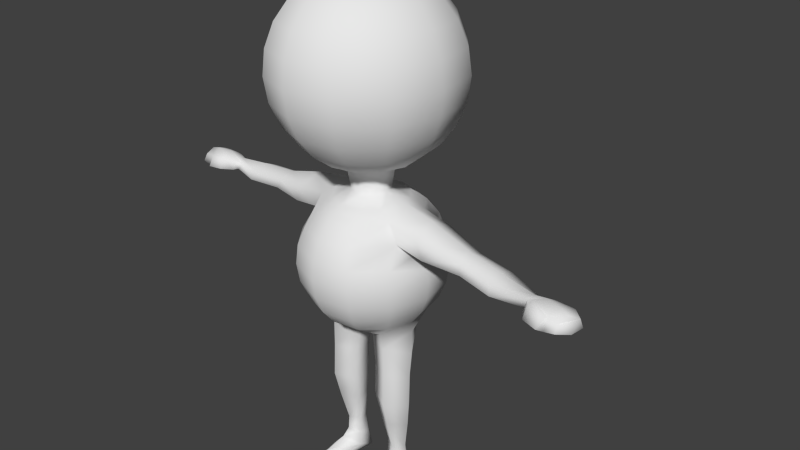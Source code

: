 # Source: roundytwo.blend  (saved by Blender 2.67.0; exported with 4.5.12 LTS)
import bpy
from mathutils import Matrix  # noqa: F401  (used for matrix-valued properties, if any)

bpy.ops.wm.read_factory_settings(use_empty=True)
scene = bpy.context.scene
scene.name = 'Scene'

# ---- collections
col_collection_1 = bpy.data.collections.new('Collection 1'); scene.collection.children.link(col_collection_1)

# ---- world
world_world = bpy.data.worlds.new('World'); scene.world = world_world
world_world.color = (0.05088, 0.05088, 0.05088)
world_world.use_sun_shadow = False
world_world.sun_shadow_jitter_overblur = 0.0
world_world.cycles.sampling_method = 'MANUAL'
world_world.cycles.sample_map_resolution = 256

# ---- cameras
cam_camera = bpy.data.cameras.new('Camera')
cam_camera.clip_end = 100.0
cam_camera.lens = 35.0
cam_camera.sensor_width = 32.0
cam_camera.sensor_height = 18.0
cam_camera.ortho_scale = 7.314
cam_camera.dof.focus_distance = 0.0
cam_camera.dof.aperture_fstop = 128.0

# ---- meshes
me_sphere = bpy.data.meshes.new('Sphere')
me_sphere.from_pydata([(-0.3052, -5.334e-07, 3.648), (-0.6031, -5.334e-07, 3.525), (-0.8589, -5.334e-07, 3.329), (-1.055, -5.334e-07, 3.073), (-1.179, -5.334e-07, 2.775), (-1.221, -5.334e-07, 2.455), (-1.179, -5.334e-07, 2.136), (-1.055, -5.334e-07, 1.838), (-0.8589, -5.334e-07, 1.582), (-0.6031, -5.334e-07, 1.386), (-0.2624, 0.1598, 3.648), (-0.5203, 0.3088, 3.525), (-0.7419, 0.4367, 3.329), (-0.9118, 0.5348, 3.073), (-1.019, 0.5965, 2.775), (-1.055, 0.6175, 2.455), (-1.019, 0.5965, 2.136), (-0.9118, 0.5348, 1.838), (-0.7419, 0.4367, 1.582), (-0.5203, 0.3088, 1.386), (-0.2624, 0.1598, 1.262), (-0.1453, 0.2768, 3.648), (-0.2943, 0.5348, 3.525), (-0.4222, 0.7563, 3.329), (-0.5203, 0.9263, 3.073), (-0.582, 1.033, 2.775), (-0.6031, 1.07, 2.455), (-0.582, 1.033, 2.136), (-0.5203, 0.9263, 1.838), (-0.4222, 0.7563, 1.582), (-0.2943, 0.5348, 1.386), (-0.1453, 0.2768, 1.262), (0.01449, 0.3197, 3.648), (0.01449, 0.6175, 3.525), (0.01449, 0.8733, 3.329), (0.01449, 1.07, 3.073), (0.01449, 1.193, 2.775), (0.01449, 1.235, 2.455), (0.01449, 1.193, 2.136), (0.01449, 1.07, 1.838), (0.01449, 0.8733, 1.582), (0.01449, 0.6175, 1.386), (0.01449, 0.3197, 1.262), (0.01449, -9.499e-07, 3.69), (0.01449, -0.3197, 3.648), (0.01449, -0.6175, 3.525), (0.01449, -0.8733, 3.329), (0.01449, -1.07, 3.073), (0.01449, -1.193, 2.775), (0.01449, -1.235, 2.455), (0.01449, -1.193, 2.136), (0.01449, -1.07, 1.838), (0.01449, -0.8733, 1.582), (0.01449, -0.6175, 1.386), (0.01449, -0.3197, 1.262), (-0.1453, -0.2768, 3.648), (-0.2943, -0.5348, 3.525), (-0.4222, -0.7563, 3.329), (-0.5203, -0.9263, 3.073), (-0.582, -1.033, 2.775), (-0.6031, -1.07, 2.455), (-0.582, -1.033, 2.136), (-0.5203, -0.9263, 1.838), (-0.4222, -0.7563, 1.582), (-0.2943, -0.5348, 1.386), (-0.1453, -0.2768, 1.262), (-0.2624, -0.1598, 3.648), (-0.5203, -0.3088, 3.525), (-0.7419, -0.4367, 3.329), (-0.9118, -0.5348, 3.073), (-1.019, -0.5965, 2.775), (-1.055, -0.6175, 2.455), (-1.019, -0.5965, 2.136), (-0.9118, -0.5348, 1.838), (-0.7419, -0.4367, 1.582), (-0.5203, -0.3088, 1.386), (-0.2624, -0.1598, 1.262), (-0.3052, -5.334e-07, 1.262), (-0.2588, 0.0, 0.9659), (-0.4022, 0.0, 0.9668), (-0.5843, -1.49e-08, 0.9272), (-0.8623, 6.895e-09, 0.376), (-0.9659, 0.0, 0.1617), (-1.0, 0.0, 7.55e-08), (-0.9659, 0.0, -0.2588), (-0.866, 0.0, -0.5), (-0.7071, 0.0, -0.7071), (-0.7013, -7.728e-09, -0.856), (-0.2241, 0.1294, 0.9659), (-0.433, 0.25, 0.866), (-0.6214, 0.2992, 0.7656), (-0.7612, 0.3063, 0.53), (-0.8365, 0.483, 0.2588), (-0.866, 0.5, 1.192e-07), (-0.8365, 0.483, -0.2588), (-0.75, 0.433, -0.5), (-0.6124, 0.3536, -0.7071), (-0.4635, 0.3472, -0.852), (-0.1191, 0.1797, -0.9908), (-3.894e-07, 0.0, -1.0), (-0.1294, 0.2241, 0.9659), (-0.25, 0.433, 0.866), (-0.3536, 0.6124, 0.7071), (-0.433, 0.75, 0.5), (-0.483, 0.8365, 0.2588), (-0.5, 0.866, 1.192e-07), (-0.483, 0.8365, -0.2588), (-0.433, 0.75, -0.5), (-0.3536, 0.6124, -0.7071), (-0.25, 0.433, -0.866), (-0.1294, 0.2241, -0.9659), (-3.82e-07, 0.2588, 0.9659), (-3.745e-07, 0.5, 0.866), (-3.894e-07, 0.7071, 0.7071), (-3.596e-07, 0.866, 0.5), (-3.596e-07, 0.9659, 0.2588), (-3.894e-07, 1.0, 1.192e-07), (-3.894e-07, 0.9659, -0.2588), (-3.596e-07, 0.866, -0.5), (-3.596e-07, 0.7071, -0.7071), (-3.745e-07, 0.5, -0.866), (-3.894e-07, 0.2588, -0.9659), (-3.894e-07, -0.2588, 0.9659), (-4.639e-07, -0.5, 0.866), (-3.894e-07, -0.7071, 0.7071), (-5.384e-07, -0.866, 0.5), (-5.086e-07, -0.9659, 0.2588), (-4.49e-07, -1.0, 1.192e-07), (-3.894e-07, -0.9659, -0.2588), (-4.49e-07, -0.866, -0.5), (-5.086e-07, -0.7071, -0.7071), (-4.639e-07, -0.5, -0.866), (-3.894e-07, -0.2588, -0.9659), (-0.1294, -0.2241, 0.9659), (-0.25, -0.433, 0.866), (-0.3536, -0.6124, 0.7071), (-0.433, -0.75, 0.5), (-0.483, -0.8365, 0.2588), (-0.5, -0.866, 1.192e-07), (-0.483, -0.8365, -0.2588), (-0.433, -0.75, -0.5), (-0.3536, -0.6124, -0.7071), (-0.25, -0.433, -0.866), (-0.1294, -0.2241, -0.9659), (-0.2241, -0.1294, 0.9659), (-0.433, -0.25, 0.866), (-0.6214, -0.2992, 0.7656), (-0.7612, -0.3063, 0.53), (-0.8365, -0.483, 0.2588), (-0.866, -0.5, 1.192e-07), (-0.8365, -0.483, -0.2588), (-0.75, -0.433, -0.5), (-0.6124, -0.3536, -0.7071), (-0.4635, -0.3472, -0.852), (-0.1191, -0.1797, -0.9908), (-0.05982, -7.728e-09, -0.9908), (-1.058, -2.98e-08, 0.834), (-1.258, 3.722e-09, 0.3271), (-1.075, 0.2913, 0.6852), (-1.177, 0.2989, 0.4619), (-1.076, -0.2913, 0.6993), (-1.177, -0.2989, 0.473), (-1.66, 6.171e-09, 0.6635), (-1.771, 6.171e-09, 0.369), (-1.666, 0.1856, 0.5731), (-1.715, 0.2273, 0.452), (-1.667, -0.1856, 0.5867), (-1.714, -0.2273, 0.4648), (-2.161, -0.1002, 0.6613), (-2.288, -0.1002, 0.3573), (-2.167, 0.1291, 0.5576), (-2.223, 0.1807, 0.447), (-2.167, -0.2596, 0.5663), (-2.22, -0.3111, 0.4547), (-2.733, -0.1651, 0.4082), (-2.715, -0.002128, 0.5031), (-2.755, 0.01221, 0.4115), (-2.681, -0.1281, 0.5997), (-2.642, -0.1884, 0.5568), (-2.653, -0.2329, 0.4671), (-2.883, -0.1774, 0.6655), (-2.975, -0.2355, 0.423), (-2.931, 0.0207, 0.5563), (-2.979, 0.04324, 0.4049), (-2.809, -0.3154, 0.6703), (-2.84, -0.3854, 0.4571), (-3.107, -0.2385, 0.6724), (-3.199, -0.2966, 0.43), (-3.0, -0.4969, 0.4826), (-3.001, -0.4225, 0.6225), (-3.044, -0.3765, 0.605), (-3.063, -0.4465, 0.464), (-2.793, -0.4481, 0.4861), (-2.795, -0.3737, 0.626), (-3.152, -0.04043, 0.5909), (-3.202, -0.01788, 0.4119), (-2.682, -0.3054, 0.4639), (-2.683, -0.2581, 0.5529), (-3.238, -0.2561, 0.643), (-3.299, -0.2959, 0.4689), (-3.273, -0.1208, 0.5678), (-3.304, -0.1054, 0.4649), (-3.195, -0.4021, 0.597), (-3.208, -0.4499, 0.5006), (-0.4829, -0.3205, -1.086), (-0.7284, -0.03126, -1.16), (-0.5191, 0.2076, -1.134), (-0.1302, -0.1643, -1.111), (-0.2095, 0.1388, -1.181), (-0.3542, 0.2232, -1.181), (-0.498, -0.3189, -1.479), (-0.7105, -0.06128, -1.536), (-0.5254, 0.1495, -1.559), (-0.188, -0.182, -1.483), (-0.255, 0.08694, -1.531), (-0.3816, 0.1613, -1.531), (-0.5034, -0.344, -1.955), (-0.7154, -0.08571, -2.011), (-0.5301, 0.1251, -2.031), (-0.1933, -0.2072, -1.956), (-0.2598, 0.06223, -2.002), (-0.3865, 0.1367, -2.003), (-0.4866, -0.2656, -2.329), (-0.656, -0.05226, -2.366), (-0.5048, 0.1187, -2.363), (-0.235, -0.1561, -2.311), (-0.2868, 0.06495, -2.334), (-0.3894, 0.1257, -2.334), (-0.4597, -0.1539, -2.787), (-0.5672, -0.01839, -2.811), (-0.4712, 0.09015, -2.808), (-0.2999, -0.0845, -2.775), (-0.3328, 0.05593, -2.79), (-0.3979, 0.09452, -2.79), (-0.467, -0.1669, -2.993), (-0.6017, -0.008866, -3.057), (-0.4815, 0.1174, -3.103), (-0.2866, -0.08677, -3.022), (-0.3082, 0.07712, -3.085), (-0.3885, 0.126, -3.091), (-0.4566, -0.2831, -3.078), (-0.6134, -0.1648, -3.266), (-0.4983, 0.1747, -3.342), (-0.2952, -0.07136, -3.251), (-0.3031, 0.1344, -3.365), (-0.3936, 0.1998, -3.371), (-0.4774, -0.5546, -3.184), (-0.6131, -0.452, -3.293), (-0.5973, -0.5763, -3.35), (-0.3118, -0.4987, -3.242), (-0.343, -0.6121, -3.35), (-0.457, -0.6189, -3.369), (-0.47, -0.684, -3.29), (-0.5748, -0.666, -3.286), (-0.5411, -0.6893, -3.345), (-0.3665, -0.7079, -3.286), (-0.3777, -0.711, -3.345), (-0.455, -0.6973, -3.362)], [], [(9, 8, 18, 19), (3, 2, 12, 13), (4, 3, 13, 14), (5, 4, 14, 15), (6, 5, 15, 16), (7, 6, 16, 17), (1, 0, 10, 11), (8, 7, 17, 18), (2, 1, 11, 12), (20, 19, 30, 31), (14, 13, 24, 25), (15, 14, 25, 26), (16, 15, 26, 27), (17, 16, 27, 28), (11, 10, 21, 22), (18, 17, 28, 29), (12, 11, 22, 23), (19, 18, 29, 30), (13, 12, 23, 24), (30, 29, 40, 41), (24, 23, 34, 35), (31, 30, 41, 42), (25, 24, 35, 36), (26, 25, 36, 37), (27, 26, 37, 38), (28, 27, 38, 39), (22, 21, 32, 33), (29, 28, 39, 40), (23, 22, 33, 34), (51, 50, 61, 62), (45, 44, 55, 56), (52, 51, 62, 63), (46, 45, 56, 57), (53, 52, 63, 64), (47, 46, 57, 58), (54, 53, 64, 65), (48, 47, 58, 59), (49, 48, 59, 60), (50, 49, 60, 61), (62, 61, 72, 73), (56, 55, 66, 67), (63, 62, 73, 74), (57, 56, 67, 68), (64, 63, 74, 75), (58, 57, 68, 69), (65, 64, 75, 76), (59, 58, 69, 70), (60, 59, 70, 71), (61, 60, 71, 72), (77, 9, 19, 20), (0, 43, 10), (10, 43, 21), (21, 43, 32), (44, 43, 55), (55, 43, 66), (72, 71, 5, 6), (66, 43, 0), (73, 72, 6, 7), (67, 66, 0, 1), (74, 73, 7, 8), (68, 67, 1, 2), (75, 74, 8, 9), (69, 68, 2, 3), (76, 75, 9, 77), (70, 69, 3, 4), (71, 70, 4, 5), (87, 86, 96, 97), (80, 90, 158, 156), (82, 81, 91, 92), (83, 82, 92, 93), (84, 83, 93, 94), (85, 84, 94, 95), (79, 78, 88, 89), (86, 85, 95, 96), (80, 79, 89, 90), (98, 97, 109, 110), (92, 91, 103, 104), (93, 92, 104, 105), (94, 93, 105, 106), (95, 94, 106, 107), (89, 88, 100, 101), (96, 95, 107, 108), (90, 89, 101, 102), (97, 96, 108, 109), (91, 90, 102, 103), (109, 108, 119, 120), (103, 102, 113, 114), (110, 109, 120, 121), (104, 103, 114, 115), (105, 104, 115, 116), (106, 105, 116, 117), (107, 106, 117, 118), (101, 100, 111, 112), (108, 107, 118, 119), (102, 101, 112, 113), (129, 128, 139, 140), (123, 122, 133, 134), (130, 129, 140, 141), (124, 123, 134, 135), (131, 130, 141, 142), (125, 124, 135, 136), (132, 131, 142, 143), (126, 125, 136, 137), (127, 126, 137, 138), (128, 127, 138, 139), (140, 139, 150, 151), (134, 133, 144, 145), (141, 140, 151, 152), (135, 134, 145, 146), (142, 141, 152, 153), (136, 135, 146, 147), (143, 142, 153, 154), (137, 136, 147, 148), (138, 137, 148, 149), (139, 138, 149, 150), (87, 205, 204, 153), (99, 155, 98), (99, 98, 110), (99, 110, 121), (99, 132, 143), (99, 143, 154), (150, 149, 83, 84), (151, 150, 84, 85), (145, 144, 78, 79), (152, 151, 85, 86), (146, 145, 79, 80), (153, 152, 86, 87), (81, 147, 161, 157), (153, 204, 207, 154), (148, 147, 81, 82), (99, 154, 155), (149, 148, 82, 83), (65, 133, 122, 54), (76, 144, 133, 65), (77, 78, 144, 76), (20, 88, 78, 77), (31, 100, 88, 20), (42, 111, 100, 31), (90, 91, 159, 158), (146, 80, 156, 160), (147, 146, 160, 161), (91, 81, 157, 159), (159, 157, 163, 165), (157, 161, 167, 163), (156, 158, 164, 162), (160, 156, 162, 166), (161, 160, 166, 167), (158, 159, 165, 164), (166, 162, 168, 172), (164, 165, 171, 170), (167, 166, 172, 173), (165, 163, 169, 171), (163, 167, 173, 169), (162, 164, 170, 168), (171, 169, 174, 176), (170, 171, 176, 175), (178, 177, 180, 184), (179, 178, 197, 196), (190, 191, 188, 189), (181, 185, 191, 187), (184, 180, 186, 190), (184, 190, 189, 193), (194, 195, 201, 200), (191, 185, 192, 188), (178, 184, 193, 197), (185, 179, 196, 192), (192, 193, 189, 188), (196, 197, 193, 192), (97, 206, 205, 87), (206, 97, 98, 208, 209), (98, 155, 154, 207, 208), (206, 209, 215, 212), (209, 208, 214, 215), (208, 207, 213, 214), (207, 204, 210, 213), (205, 206, 212, 211), (204, 205, 211, 210), (214, 213, 219, 220), (213, 210, 216, 219), (210, 211, 217, 216), (212, 215, 221, 218), (211, 212, 218, 217), (215, 214, 220, 221), (218, 221, 227, 224), (217, 218, 224, 223), (221, 220, 226, 227), (220, 219, 225, 226), (219, 216, 222, 225), (216, 217, 223, 222), (226, 225, 231, 232), (225, 222, 228, 231), (222, 223, 229, 228), (224, 227, 233, 230), (223, 224, 230, 229), (227, 226, 232, 233), (229, 230, 236, 235), (233, 232, 238, 239), (232, 231, 237, 238), (231, 228, 234, 237), (228, 229, 235, 234), (230, 233, 239, 236), (235, 236, 242, 241), (239, 238, 244, 245), (238, 237, 243, 244), (237, 234, 240, 243), (234, 235, 241, 240), (236, 239, 245, 242), (244, 243, 249, 250), (243, 240, 246, 249), (240, 241, 247, 246), (242, 245, 251, 248), (241, 242, 248, 247), (245, 244, 250, 251), (247, 248, 254, 253), (251, 250, 256, 257), (250, 249, 255, 256), (249, 246, 252, 255), (246, 247, 253, 252), (248, 251, 257, 254), (252, 253, 254, 257, 256, 255), (198, 200, 201, 199, 203, 202), (169, 173, 179, 174), (168, 170, 175, 177), (172, 168, 177, 178), (173, 172, 178, 179), (176, 174, 181, 183), (174, 179, 185, 181), (177, 175, 182, 180), (175, 176, 183, 182), (182, 183, 195, 194), (183, 181, 187, 195), (180, 182, 194, 186), (191, 190, 202, 203), (195, 187, 199, 201), (187, 191, 203, 199), (186, 194, 200, 198), (190, 186, 198, 202)])
me_sphere.polygons.foreach_set('use_smooth', [True] * 237)
me_sphere.use_remesh_preserve_volume = False
me_sphere.use_remesh_preserve_attributes = False
me_sphere.use_mirror_vertex_groups = False
me_sphere.update()

# ---- objects
ob_sphere = bpy.data.objects.new('Sphere', me_sphere)
ob_camera = bpy.data.objects.new('Camera', cam_camera)

# ---- transforms, parenting, visibility, modifiers, constraints
ob_sphere.location = (0.0, 0.0, 0.0)
ob_sphere.lineart.crease_threshold = 0.0
_m = ob_sphere.modifiers.new('Mirror', 'MIRROR')
_m.use_clip = True
_m.merge_threshold = 0.05
ob_camera.location = (7.481, -6.508, 5.344)
ob_camera.rotation_euler = (1.109, 0.01082, 0.8149)
ob_camera.lock_rotations_4d = False
ob_camera.empty_display_type = 'ARROWS'
ob_camera.color = (0.0, 0.0, 0.0, 0.0)
ob_camera.display_type = 'WIRE'
ob_camera.lineart.crease_threshold = 0.0

# ---- collection membership
col_collection_1.objects.link(ob_sphere)
col_collection_1.objects.link(ob_camera)

# ---- scene / render settings (as saved in the file)
scene.camera = ob_camera
scene.frame_start = 1; scene.frame_end = 250; scene.frame_set(1)
scene.render.engine = 'BLENDER_EEVEE_NEXT'
scene.render.image_settings.color_mode = 'RGB'
scene.render.image_settings.compression = 90
scene.render.resolution_percentage = 50
scene.render.dither_intensity = 0.0
scene.cycles.use_denoising = False
scene.cycles.samples = 10
scene.cycles.sampling_pattern = 'TABULATED_SOBOL'
scene.cycles.light_sampling_threshold = 0.0
scene.cycles.use_adaptive_sampling = False
scene.cycles.use_light_tree = False
scene.cycles.blur_glossy = 0.0
scene.cycles.volume_bounces = 1
scene.cycles.pixel_filter_type = 'GAUSSIAN'
scene.cycles.sample_clamp_indirect = 0.0
scene.view_settings.view_transform = 'Standard'
bpy.context.view_layer.update()

# ---- added for rendering (the .blend has no usable light): sun
light_auto_sun = bpy.data.lights.new('AutoSun', 'SUN')
light_auto_sun.energy = 3.0
light_auto_sun.angle = 0.0523599
ob_auto_sun = bpy.data.objects.new('AutoSun', light_auto_sun)
scene.collection.objects.link(ob_auto_sun)
ob_auto_sun.rotation_euler = (0.872665, 0.174533, 0.523599)
bpy.context.view_layer.update()
